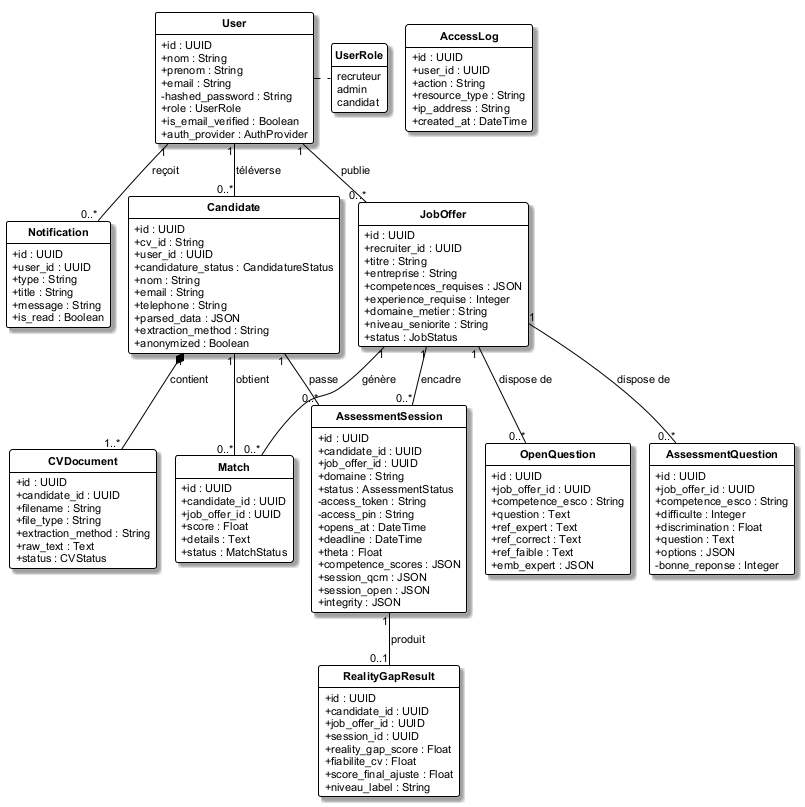

The diagram above was rendered by PlantUML. Its source (embedded in the PNG):
@startuml diagramme_classes
!pragma layout smetana
' Diagramme de classes global — 3S TalentMatch
' Style : StarUML (boîtes blanches, bordures noires, ombres, Arial)
skinparam classAttributeIconSize 0
skinparam shadowing true
skinparam defaultFontName Arial
skinparam defaultFontSize 11
skinparam classFontStyle bold
skinparam class {
  BackgroundColor White
  BorderColor Black
  ArrowColor Black
  FontColor Black
  AttributeFontColor Black
  BorderThickness 1
}
skinparam legend {
  BackgroundColor White
  BorderColor Black
}
hide circle
hide empty methods

' ─────────────── Utilisateurs & sécurité ───────────────
class User {
  +id : UUID
  +nom : String
  +prenom : String
  +email : String
  -hashed_password : String
  +role : UserRole
  +is_email_verified : Boolean
  +auth_provider : AuthProvider
}

enum UserRole {
  recruteur
  admin
  candidat
}

class Notification {
  +id : UUID
  +user_id : UUID
  +type : String
  +title : String
  +message : String
  +is_read : Boolean
}

class AccessLog {
  +id : UUID
  +user_id : UUID
  +action : String
  +resource_type : String
  +ip_address : String
  +created_at : DateTime
}

' ─────────────── Pipeline CV ───────────────
class Candidate {
  +id : UUID
  +cv_id : String
  +user_id : UUID
  +candidature_status : CandidatureStatus
  +nom : String
  +email : String
  +telephone : String
  +parsed_data : JSON
  +extraction_method : String
  +anonymized : Boolean
}

class CVDocument {
  +id : UUID
  +candidate_id : UUID
  +filename : String
  +file_type : String
  +extraction_method : String
  +raw_text : Text
  +status : CVStatus
}

' ─────────────── Offres & matching ───────────────
class JobOffer {
  +id : UUID
  +recruiter_id : UUID
  +titre : String
  +entreprise : String
  +competences_requises : JSON
  +experience_requise : Integer
  +domaine_metier : String
  +niveau_seniorite : String
  +status : JobStatus
}

class Match {
  +id : UUID
  +candidate_id : UUID
  +job_offer_id : UUID
  +score : Float
  +details : Text
  +status : MatchStatus
}

' ─────────────── Évaluation (Reality Gap) ───────────────
class AssessmentSession {
  +id : UUID
  +candidate_id : UUID
  +job_offer_id : UUID
  +domaine : String
  +status : AssessmentStatus
  -access_token : String
  -access_pin : String
  +opens_at : DateTime
  +deadline : DateTime
  +theta : Float
  +competence_scores : JSON
  +session_qcm : JSON
  +session_open : JSON
  +integrity : JSON
}

class AssessmentQuestion {
  +id : UUID
  +job_offer_id : UUID
  +competence_esco : String
  +difficulte : Integer
  +discrimination : Float
  +question : Text
  +options : JSON
  -bonne_reponse : Integer
}

class OpenQuestion {
  +id : UUID
  +job_offer_id : UUID
  +competence_esco : String
  +question : Text
  +ref_expert : Text
  +ref_correct : Text
  +ref_faible : Text
  +emb_expert : JSON
}

class RealityGapResult {
  +id : UUID
  +candidate_id : UUID
  +job_offer_id : UUID
  +session_id : UUID
  +reality_gap_score : Float
  +fiabilite_cv : Float
  +score_final_ajuste : Float
  +niveau_label : String
}

' ─────────────── Relations ───────────────
User "1" -- "0..*" Candidate : téléverse >
User "1" -- "0..*" JobOffer : publie >
User "1" -- "0..*" Notification : reçoit >
User .r. UserRole

Candidate "1" *-- "1..*" CVDocument : contient >

Candidate "1" -- "0..*" Match : obtient >
JobOffer "1" -- "0..*" Match : génère >

Candidate "1" -- "0..*" AssessmentSession : passe >
JobOffer "1" -- "0..*" AssessmentSession : encadre >
JobOffer "1" -- "0..*" AssessmentQuestion : dispose de >
JobOffer "1" -- "0..*" OpenQuestion : dispose de >
AssessmentSession "1" -- "0..1" RealityGapResult : produit >
@enduml